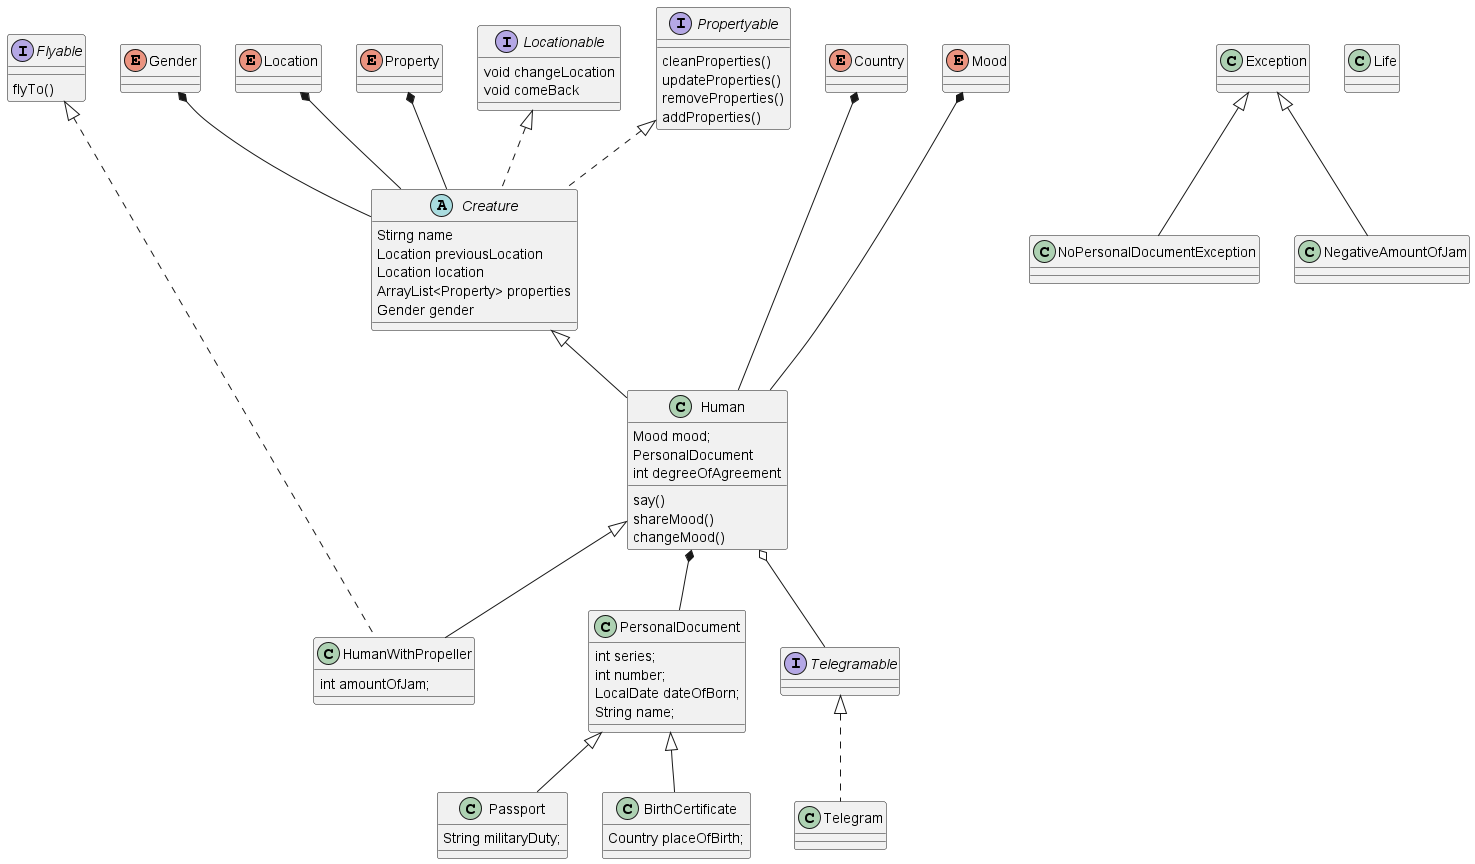

The diagram above was rendered by PlantUML. Its source (embedded in the PNG):
@startuml
'https://plantuml.com/sequence-diagram
class Human{
    Mood mood;
    PersonalDocument
    int degreeOfAgreement
    say()
    shareMood()
    changeMood()
}
class PersonalDocument{
    int series;
    int number;
    LocalDate dateOfBorn;
    String name;
}
class Passport{
    String militaryDuty;
}
class BirthCertificate{
    Country placeOfBirth;
}
abstract class Creature{
    Stirng name
    Location previousLocation
    Location location
    ArrayList<Property> properties
    Gender gender
}
class HumanWithPropeller{
    int amountOfJam;
}
enum Country
enum Gender
enum Location
enum Mood
enum Property

class Exception
class NoPersonalDocumentException
class NegativeAmountOfJam

Interface Locationable{
    void changeLocation
    void comeBack
}
Interface Propertyable{
    cleanProperties()
    updateProperties()
    removeProperties()
    addProperties()
}
Interface Flyable{
    flyTo()
}

Gender *-- Creature
Location *-- Creature
Mood *--- Human
Country *--- Human
Property *-- Creature

Human *-- PersonalDocument

Locationable <|.. Creature
Propertyable <|.. Creature
Flyable <|.... HumanWithPropeller
Telegramable <|.. Telegram

PersonalDocument <|-- Passport
PersonalDocument <|-- BirthCertificate
Creature <|-- Human
Human <|-- HumanWithPropeller
Exception <|-- NoPersonalDocumentException
Exception <|-- NegativeAmountOfJam
class Life
class Telegram
Interface Telegramable

Human o-- Telegramable
@enduml